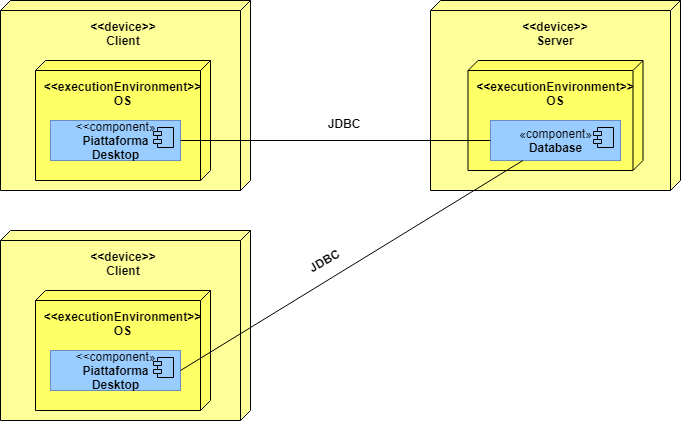

The diagram above was exported from draw.io. Its source (the exported page's mxGraphModel, read from the mxfile embedded in the PNG):
<mxGraphModel dx="868" dy="1661" grid="1" gridSize="10" guides="1" tooltips="1" connect="1" arrows="1" fold="1" page="1" pageScale="1" pageWidth="827" pageHeight="1169" math="0" shadow="0">
  <root>
    <mxCell id="0" />
    <mxCell id="1" parent="0" />
    <mxCell id="keQaWCy2fp5pbT4uLW4h-1" value="" style="verticalAlign=top;align=center;spacingTop=8;spacingLeft=2;spacingRight=12;shape=cube;size=10;direction=south;fontStyle=4;html=1;fillColor=#FFFF99;" parent="1" vertex="1">
      <mxGeometry x="70" y="-820" width="250" height="190" as="geometry" />
    </mxCell>
    <mxCell id="keQaWCy2fp5pbT4uLW4h-2" value="" style="verticalAlign=top;align=center;spacingTop=8;spacingLeft=2;spacingRight=12;shape=cube;size=10;direction=south;fontStyle=4;html=1;fillColor=#FFFF99;" parent="1" vertex="1">
      <mxGeometry x="500" y="-820" width="250" height="190" as="geometry" />
    </mxCell>
    <mxCell id="keQaWCy2fp5pbT4uLW4h-5" value="" style="verticalAlign=top;align=center;spacingTop=8;spacingLeft=2;spacingRight=12;shape=cube;size=10;direction=south;fontStyle=4;html=1;fillColor=#FFFF66;" parent="1" vertex="1">
      <mxGeometry x="105" y="-760" width="175" height="120" as="geometry" />
    </mxCell>
    <mxCell id="keQaWCy2fp5pbT4uLW4h-6" value="&lt;&lt;device&gt;&gt;&#10;Client" style="text;align=center;fontStyle=1;verticalAlign=middle;spacingLeft=3;spacingRight=3;strokeColor=none;rotatable=0;points=[[0,0.5],[1,0.5]];portConstraint=eastwest;" parent="1" vertex="1">
      <mxGeometry x="153" y="-800" width="80" height="26" as="geometry" />
    </mxCell>
    <mxCell id="keQaWCy2fp5pbT4uLW4h-7" value="&lt;&lt;device&gt;&gt;&#10;Server" style="text;align=center;fontStyle=1;verticalAlign=middle;spacingLeft=3;spacingRight=3;strokeColor=none;rotatable=0;points=[[0,0.5],[1,0.5]];portConstraint=eastwest;" parent="1" vertex="1">
      <mxGeometry x="585" y="-800" width="80" height="26" as="geometry" />
    </mxCell>
    <mxCell id="keQaWCy2fp5pbT4uLW4h-8" value="" style="verticalAlign=top;align=center;spacingTop=8;spacingLeft=2;spacingRight=12;shape=cube;size=10;direction=south;fontStyle=4;html=1;fillColor=#FFFF66;" parent="1" vertex="1">
      <mxGeometry x="537.5" y="-760" width="175" height="110" as="geometry" />
    </mxCell>
    <mxCell id="keQaWCy2fp5pbT4uLW4h-9" value="&lt;&lt;executionEnvironment&gt;&gt;&#10;OS" style="text;align=center;fontStyle=1;verticalAlign=middle;spacingLeft=3;spacingRight=3;strokeColor=none;rotatable=0;points=[[0,0.5],[1,0.5]];portConstraint=eastwest;" parent="1" vertex="1">
      <mxGeometry x="152.5" y="-740" width="80" height="26" as="geometry" />
    </mxCell>
    <mxCell id="keQaWCy2fp5pbT4uLW4h-10" value="&lt;&lt;executionEnvironment&gt;&gt;&#10;OS" style="text;align=center;fontStyle=1;verticalAlign=middle;spacingLeft=3;spacingRight=3;strokeColor=none;rotatable=0;points=[[0,0.5],[1,0.5]];portConstraint=eastwest;" parent="1" vertex="1">
      <mxGeometry x="585" y="-740" width="80" height="26" as="geometry" />
    </mxCell>
    <mxCell id="keQaWCy2fp5pbT4uLW4h-12" value="&amp;lt;&amp;lt;component»&lt;br&gt;&lt;b&gt;Piattaforma&lt;br&gt;Desktop&lt;/b&gt;" style="html=1;dropTarget=0;strokeColor=#6c8ebf;fillColor=#99CCFF;" parent="1" vertex="1">
      <mxGeometry x="120" y="-700" width="130" height="40" as="geometry" />
    </mxCell>
    <mxCell id="keQaWCy2fp5pbT4uLW4h-13" value="" style="shape=module;jettyWidth=8;jettyHeight=4;fillColor=#99CCFF;" parent="keQaWCy2fp5pbT4uLW4h-12" vertex="1">
      <mxGeometry x="1" width="20" height="20" relative="1" as="geometry">
        <mxPoint x="-27" y="7" as="offset" />
      </mxGeometry>
    </mxCell>
    <mxCell id="keQaWCy2fp5pbT4uLW4h-14" value="«component»&lt;b&gt;&lt;br&gt;Database&lt;br&gt;&lt;/b&gt;" style="html=1;dropTarget=0;strokeColor=#6c8ebf;fillColor=#99CCFF;" parent="1" vertex="1">
      <mxGeometry x="560" y="-700" width="130" height="40" as="geometry" />
    </mxCell>
    <mxCell id="keQaWCy2fp5pbT4uLW4h-15" value="" style="shape=module;jettyWidth=8;jettyHeight=4;fillColor=#99CCFF;" parent="keQaWCy2fp5pbT4uLW4h-14" vertex="1">
      <mxGeometry x="1" width="20" height="20" relative="1" as="geometry">
        <mxPoint x="-27" y="7" as="offset" />
      </mxGeometry>
    </mxCell>
    <mxCell id="keQaWCy2fp5pbT4uLW4h-17" value="" style="line;strokeWidth=1;fillColor=none;align=left;verticalAlign=middle;spacingTop=-1;spacingLeft=3;spacingRight=3;rotatable=0;labelPosition=right;points=[];portConstraint=eastwest;" parent="1" vertex="1">
      <mxGeometry x="250" y="-684" width="310" height="8" as="geometry" />
    </mxCell>
    <mxCell id="keQaWCy2fp5pbT4uLW4h-18" value="JDBC" style="text;align=center;fontStyle=1;verticalAlign=middle;spacingLeft=3;spacingRight=3;strokeColor=none;rotatable=0;points=[[0,0.5],[1,0.5]];portConstraint=eastwest;" parent="1" vertex="1">
      <mxGeometry x="374" y="-710" width="80" height="26" as="geometry" />
    </mxCell>
    <mxCell id="LlFbBfHZl5dkcjCtfBLg-1" value="" style="verticalAlign=top;align=center;spacingTop=8;spacingLeft=2;spacingRight=12;shape=cube;size=10;direction=south;fontStyle=4;html=1;fillColor=#FFFF99;" vertex="1" parent="1">
      <mxGeometry x="70" y="-590" width="250" height="190" as="geometry" />
    </mxCell>
    <mxCell id="LlFbBfHZl5dkcjCtfBLg-2" value="" style="verticalAlign=top;align=center;spacingTop=8;spacingLeft=2;spacingRight=12;shape=cube;size=10;direction=south;fontStyle=4;html=1;fillColor=#FFFF66;" vertex="1" parent="1">
      <mxGeometry x="105" y="-530" width="175" height="120" as="geometry" />
    </mxCell>
    <mxCell id="LlFbBfHZl5dkcjCtfBLg-3" value="&lt;&lt;device&gt;&gt;&#10;Client" style="text;align=center;fontStyle=1;verticalAlign=middle;spacingLeft=3;spacingRight=3;strokeColor=none;rotatable=0;points=[[0,0.5],[1,0.5]];portConstraint=eastwest;" vertex="1" parent="1">
      <mxGeometry x="153" y="-570" width="80" height="26" as="geometry" />
    </mxCell>
    <mxCell id="LlFbBfHZl5dkcjCtfBLg-4" value="&lt;&lt;executionEnvironment&gt;&gt;&#10;OS" style="text;align=center;fontStyle=1;verticalAlign=middle;spacingLeft=3;spacingRight=3;strokeColor=none;rotatable=0;points=[[0,0.5],[1,0.5]];portConstraint=eastwest;" vertex="1" parent="1">
      <mxGeometry x="152.5" y="-510" width="80" height="26" as="geometry" />
    </mxCell>
    <mxCell id="LlFbBfHZl5dkcjCtfBLg-5" value="&amp;lt;&amp;lt;component»&lt;br&gt;&lt;b&gt;Piattaforma&lt;br&gt;Desktop&lt;/b&gt;" style="html=1;dropTarget=0;strokeColor=#6c8ebf;fillColor=#99CCFF;" vertex="1" parent="1">
      <mxGeometry x="120" y="-470" width="130" height="40" as="geometry" />
    </mxCell>
    <mxCell id="LlFbBfHZl5dkcjCtfBLg-6" value="" style="shape=module;jettyWidth=8;jettyHeight=4;fillColor=#99CCFF;" vertex="1" parent="LlFbBfHZl5dkcjCtfBLg-5">
      <mxGeometry x="1" width="20" height="20" relative="1" as="geometry">
        <mxPoint x="-27" y="7" as="offset" />
      </mxGeometry>
    </mxCell>
    <mxCell id="LlFbBfHZl5dkcjCtfBLg-9" value="" style="endArrow=none;html=1;exitX=1;exitY=0.5;exitDx=0;exitDy=0;" edge="1" parent="1" source="LlFbBfHZl5dkcjCtfBLg-5" target="keQaWCy2fp5pbT4uLW4h-14">
      <mxGeometry width="50" height="50" relative="1" as="geometry">
        <mxPoint x="330" y="-580" as="sourcePoint" />
        <mxPoint x="380" y="-630" as="targetPoint" />
      </mxGeometry>
    </mxCell>
    <mxCell id="LlFbBfHZl5dkcjCtfBLg-10" value="JDBC" style="text;html=1;strokeColor=none;fillColor=none;align=center;verticalAlign=middle;whiteSpace=wrap;rounded=0;rotation=-30;fontStyle=1" vertex="1" parent="1">
      <mxGeometry x="374" y="-570" width="40" height="20" as="geometry" />
    </mxCell>
  </root>
</mxGraphModel>